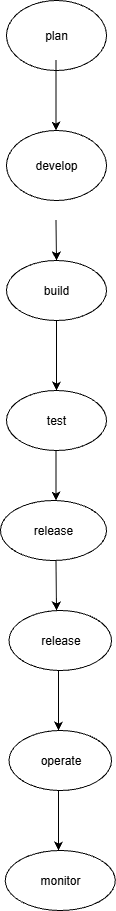

The diagram above was exported from draw.io. Its source (the exported page's mxGraphModel, read from the mxfile embedded in the PNG):
<mxGraphModel dx="786" dy="451" grid="1" gridSize="10" guides="1" tooltips="1" connect="1" arrows="1" fold="1" page="1" pageScale="1" pageWidth="850" pageHeight="1100" math="0" shadow="0">
  <root>
    <mxCell id="0" />
    <mxCell id="1" parent="0" />
    <mxCell id="i5v8_gOZWyvTtjn0RZfD-1" value="plan" style="ellipse;whiteSpace=wrap;html=1;" vertex="1" parent="1">
      <mxGeometry x="350" width="100" height="70" as="geometry" />
    </mxCell>
    <mxCell id="i5v8_gOZWyvTtjn0RZfD-2" value="develop" style="ellipse;whiteSpace=wrap;html=1;" vertex="1" parent="1">
      <mxGeometry x="350" y="130" width="100" height="70" as="geometry" />
    </mxCell>
    <mxCell id="i5v8_gOZWyvTtjn0RZfD-17" value="" style="edgeStyle=orthogonalEdgeStyle;rounded=0;orthogonalLoop=1;jettySize=auto;html=1;" edge="1" parent="1" source="i5v8_gOZWyvTtjn0RZfD-3">
      <mxGeometry relative="1" as="geometry">
        <mxPoint x="400" y="390" as="targetPoint" />
      </mxGeometry>
    </mxCell>
    <mxCell id="i5v8_gOZWyvTtjn0RZfD-3" value="build" style="ellipse;whiteSpace=wrap;html=1;" vertex="1" parent="1">
      <mxGeometry x="350" y="260" width="100" height="60" as="geometry" />
    </mxCell>
    <mxCell id="i5v8_gOZWyvTtjn0RZfD-12" value="" style="endArrow=classic;html=1;rounded=0;" edge="1" parent="1">
      <mxGeometry width="50" height="50" relative="1" as="geometry">
        <mxPoint x="399.5" y="220" as="sourcePoint" />
        <mxPoint x="400" y="260" as="targetPoint" />
      </mxGeometry>
    </mxCell>
    <mxCell id="i5v8_gOZWyvTtjn0RZfD-14" value="" style="endArrow=classic;html=1;rounded=0;" edge="1" parent="1">
      <mxGeometry width="50" height="50" relative="1" as="geometry">
        <mxPoint x="399.5" y="450" as="sourcePoint" />
        <mxPoint x="399.5" y="500" as="targetPoint" />
      </mxGeometry>
    </mxCell>
    <mxCell id="i5v8_gOZWyvTtjn0RZfD-19" value="" style="endArrow=classic;html=1;rounded=0;" edge="1" parent="1">
      <mxGeometry width="50" height="50" relative="1" as="geometry">
        <mxPoint x="399.5" y="560" as="sourcePoint" />
        <mxPoint x="400" y="610" as="targetPoint" />
      </mxGeometry>
    </mxCell>
    <mxCell id="i5v8_gOZWyvTtjn0RZfD-23" value="" style="endArrow=classic;html=1;rounded=0;" edge="1" parent="1">
      <mxGeometry width="50" height="50" relative="1" as="geometry">
        <mxPoint x="402" y="670" as="sourcePoint" />
        <mxPoint x="402" y="730" as="targetPoint" />
      </mxGeometry>
    </mxCell>
    <mxCell id="i5v8_gOZWyvTtjn0RZfD-25" value="" style="endArrow=classic;html=1;rounded=0;" edge="1" parent="1">
      <mxGeometry width="50" height="50" relative="1" as="geometry">
        <mxPoint x="402" y="790" as="sourcePoint" />
        <mxPoint x="402" y="850" as="targetPoint" />
      </mxGeometry>
    </mxCell>
    <mxCell id="i5v8_gOZWyvTtjn0RZfD-27" value="" style="endArrow=classic;html=1;rounded=0;" edge="1" parent="1">
      <mxGeometry width="50" height="50" relative="1" as="geometry">
        <mxPoint x="399.5" y="60" as="sourcePoint" />
        <mxPoint x="399.5" y="130" as="targetPoint" />
      </mxGeometry>
    </mxCell>
    <mxCell id="i5v8_gOZWyvTtjn0RZfD-28" value="test" style="ellipse;whiteSpace=wrap;html=1;" vertex="1" parent="1">
      <mxGeometry x="350" y="390" width="100" height="60" as="geometry" />
    </mxCell>
    <mxCell id="i5v8_gOZWyvTtjn0RZfD-30" value="release" style="ellipse;whiteSpace=wrap;html=1;" vertex="1" parent="1">
      <mxGeometry x="352.5" y="610" width="102.5" height="60" as="geometry" />
    </mxCell>
    <mxCell id="i5v8_gOZWyvTtjn0RZfD-31" value="operate" style="ellipse;whiteSpace=wrap;html=1;" vertex="1" parent="1">
      <mxGeometry x="352.5" y="730" width="102.5" height="60" as="geometry" />
    </mxCell>
    <mxCell id="i5v8_gOZWyvTtjn0RZfD-32" value="monitor" style="ellipse;whiteSpace=wrap;html=1;" vertex="1" parent="1">
      <mxGeometry x="348.75" y="850" width="110" height="60" as="geometry" />
    </mxCell>
    <mxCell id="i5v8_gOZWyvTtjn0RZfD-33" value="release" style="ellipse;whiteSpace=wrap;html=1;" vertex="1" parent="1">
      <mxGeometry x="344" y="500" width="106" height="60" as="geometry" />
    </mxCell>
  </root>
</mxGraphModel>